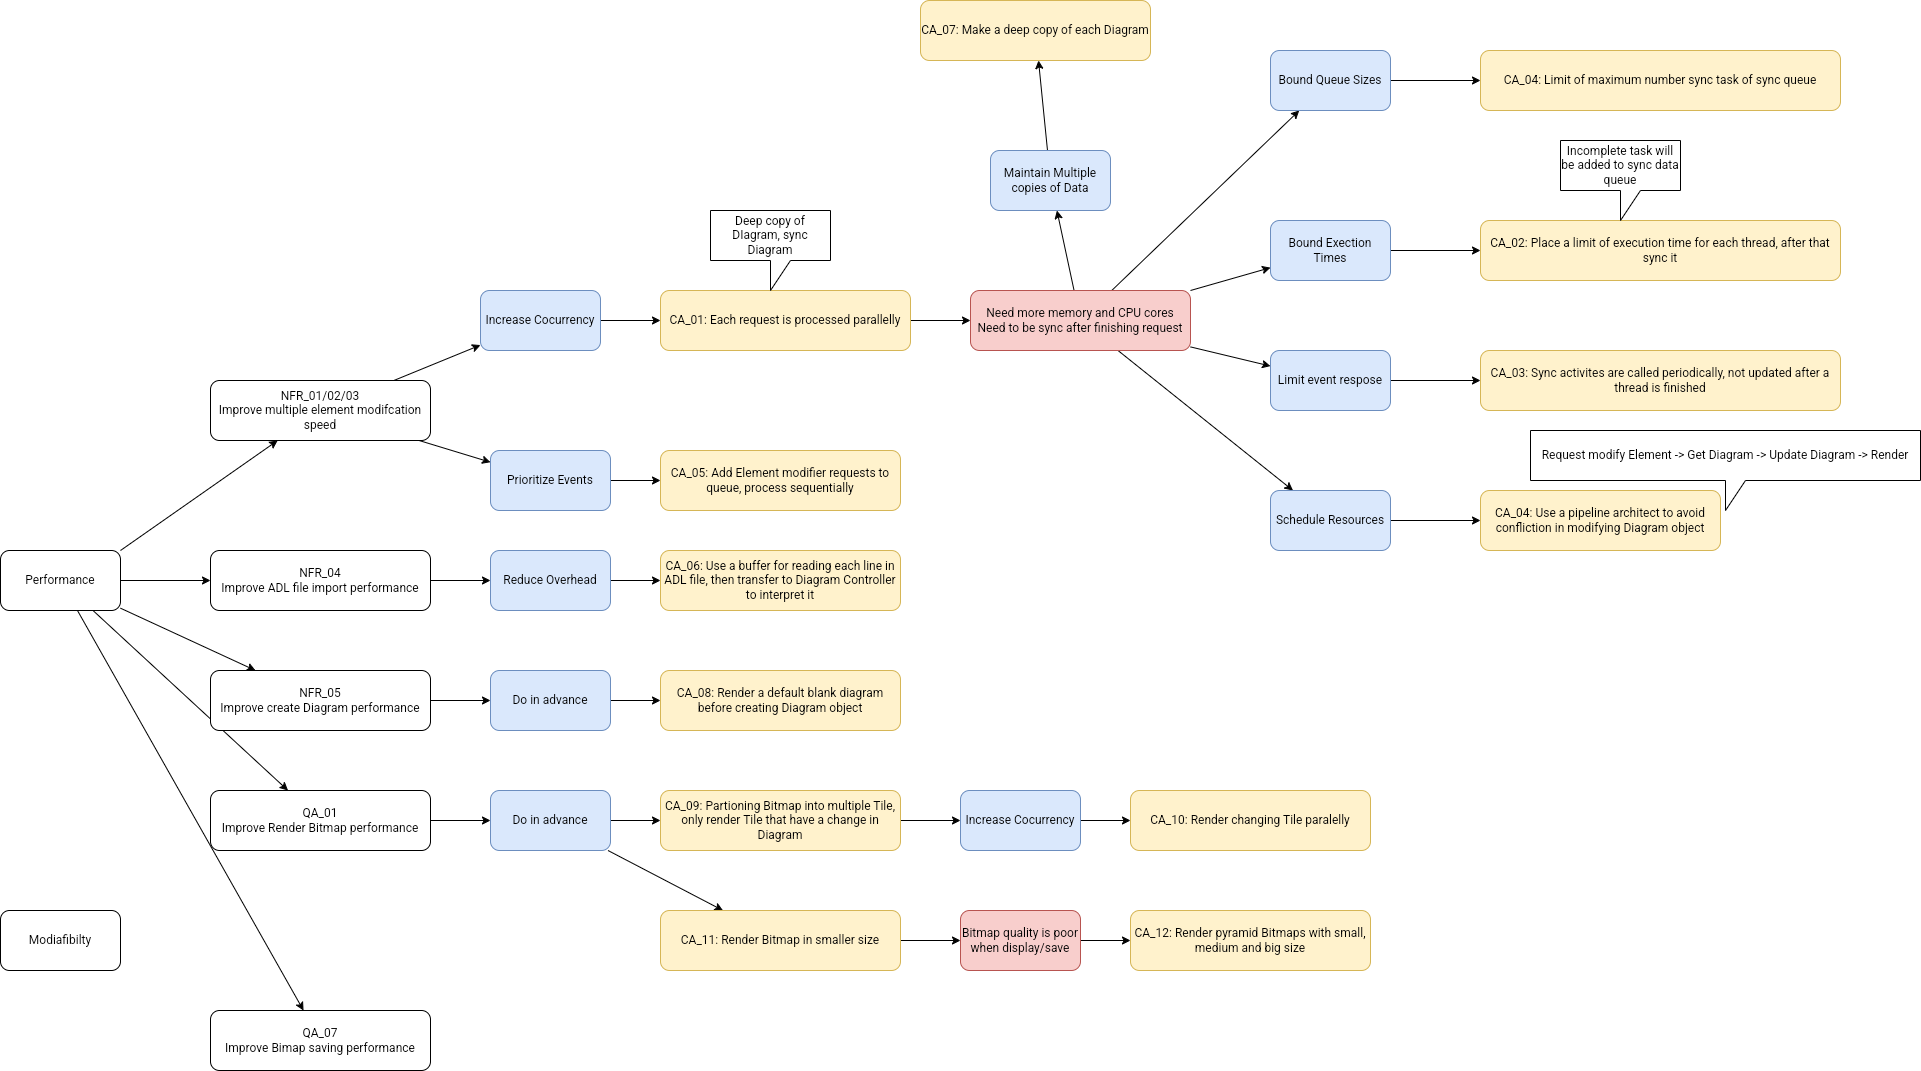

The diagram above was exported from draw.io. Its source (the exported page's mxGraphModel, read from the mxfile embedded in the PNG):
<mxGraphModel dx="1394" dy="1847" grid="1" gridSize="10" guides="1" tooltips="1" connect="1" arrows="1" fold="1" page="1" pageScale="1" pageWidth="850" pageHeight="1100" math="0" shadow="0">
  <root>
    <mxCell id="0" />
    <mxCell id="1" parent="0" />
    <mxCell id="ltX_j8UzbsycqZSEtCKw-4" style="rounded=0;orthogonalLoop=1;jettySize=auto;html=1;exitX=1;exitY=0;exitDx=0;exitDy=0;" parent="1" source="ltX_j8UzbsycqZSEtCKw-1" target="ltX_j8UzbsycqZSEtCKw-3" edge="1">
      <mxGeometry relative="1" as="geometry" />
    </mxCell>
    <mxCell id="LtWUFM_uZuIjQTywFVsO-6" style="edgeStyle=none;rounded=0;orthogonalLoop=1;jettySize=auto;html=1;" parent="1" source="ltX_j8UzbsycqZSEtCKw-1" target="LtWUFM_uZuIjQTywFVsO-5" edge="1">
      <mxGeometry relative="1" as="geometry" />
    </mxCell>
    <mxCell id="LtWUFM_uZuIjQTywFVsO-22" style="edgeStyle=none;rounded=0;orthogonalLoop=1;jettySize=auto;html=1;" parent="1" source="ltX_j8UzbsycqZSEtCKw-1" target="LtWUFM_uZuIjQTywFVsO-11" edge="1">
      <mxGeometry relative="1" as="geometry" />
    </mxCell>
    <mxCell id="8rvLfvox_qGfJ6n8iOfz-2" style="rounded=0;orthogonalLoop=1;jettySize=auto;html=1;" edge="1" parent="1" source="ltX_j8UzbsycqZSEtCKw-1" target="8rvLfvox_qGfJ6n8iOfz-1">
      <mxGeometry relative="1" as="geometry" />
    </mxCell>
    <mxCell id="ltX_j8UzbsycqZSEtCKw-1" value="Performance" style="rounded=1;whiteSpace=wrap;html=1;" parent="1" vertex="1">
      <mxGeometry x="80" y="40" width="120" height="60" as="geometry" />
    </mxCell>
    <mxCell id="LtWUFM_uZuIjQTywFVsO-33" style="edgeStyle=none;rounded=0;orthogonalLoop=1;jettySize=auto;html=1;" parent="1" source="ltX_j8UzbsycqZSEtCKw-1" target="LtWUFM_uZuIjQTywFVsO-23" edge="1">
      <mxGeometry relative="1" as="geometry" />
    </mxCell>
    <mxCell id="ltX_j8UzbsycqZSEtCKw-2" value="Modiafibilty" style="rounded=1;whiteSpace=wrap;html=1;" parent="1" vertex="1">
      <mxGeometry x="80" y="400" width="120" height="60" as="geometry" />
    </mxCell>
    <mxCell id="ltX_j8UzbsycqZSEtCKw-7" style="rounded=0;orthogonalLoop=1;jettySize=auto;html=1;" parent="1" source="ltX_j8UzbsycqZSEtCKw-3" target="ltX_j8UzbsycqZSEtCKw-5" edge="1">
      <mxGeometry relative="1" as="geometry" />
    </mxCell>
    <mxCell id="LtWUFM_uZuIjQTywFVsO-2" style="rounded=0;orthogonalLoop=1;jettySize=auto;html=1;" parent="1" source="ltX_j8UzbsycqZSEtCKw-3" target="LtWUFM_uZuIjQTywFVsO-1" edge="1">
      <mxGeometry relative="1" as="geometry" />
    </mxCell>
    <mxCell id="ltX_j8UzbsycqZSEtCKw-3" value="NFR_01/02/03&lt;br&gt;Improve multiple element modifcation speed" style="rounded=1;whiteSpace=wrap;html=1;" parent="1" vertex="1">
      <mxGeometry x="290" y="-130" width="220" height="60" as="geometry" />
    </mxCell>
    <mxCell id="ltX_j8UzbsycqZSEtCKw-8" style="edgeStyle=orthogonalEdgeStyle;rounded=0;orthogonalLoop=1;jettySize=auto;html=1;" parent="1" source="ltX_j8UzbsycqZSEtCKw-5" target="ltX_j8UzbsycqZSEtCKw-6" edge="1">
      <mxGeometry relative="1" as="geometry" />
    </mxCell>
    <mxCell id="ltX_j8UzbsycqZSEtCKw-5" value="Increase Cocurrency" style="rounded=1;whiteSpace=wrap;html=1;fillColor=#dae8fc;strokeColor=#6c8ebf;" parent="1" vertex="1">
      <mxGeometry x="560" y="-220" width="120" height="60" as="geometry" />
    </mxCell>
    <mxCell id="ltX_j8UzbsycqZSEtCKw-10" style="edgeStyle=orthogonalEdgeStyle;rounded=0;orthogonalLoop=1;jettySize=auto;html=1;" parent="1" source="ltX_j8UzbsycqZSEtCKw-6" target="ltX_j8UzbsycqZSEtCKw-9" edge="1">
      <mxGeometry relative="1" as="geometry" />
    </mxCell>
    <mxCell id="ltX_j8UzbsycqZSEtCKw-6" value="CA_01: Each request is processed parallelly" style="rounded=1;whiteSpace=wrap;html=1;fillColor=#fff2cc;strokeColor=#d6b656;" parent="1" vertex="1">
      <mxGeometry x="740" y="-220" width="250" height="60" as="geometry" />
    </mxCell>
    <mxCell id="ltX_j8UzbsycqZSEtCKw-14" style="rounded=0;orthogonalLoop=1;jettySize=auto;html=1;exitX=1;exitY=0;exitDx=0;exitDy=0;" parent="1" source="ltX_j8UzbsycqZSEtCKw-9" target="ltX_j8UzbsycqZSEtCKw-11" edge="1">
      <mxGeometry relative="1" as="geometry" />
    </mxCell>
    <mxCell id="ltX_j8UzbsycqZSEtCKw-15" style="rounded=0;orthogonalLoop=1;jettySize=auto;html=1;" parent="1" source="ltX_j8UzbsycqZSEtCKw-9" target="ltX_j8UzbsycqZSEtCKw-13" edge="1">
      <mxGeometry relative="1" as="geometry" />
    </mxCell>
    <mxCell id="ltX_j8UzbsycqZSEtCKw-22" style="edgeStyle=none;rounded=0;orthogonalLoop=1;jettySize=auto;html=1;" parent="1" source="ltX_j8UzbsycqZSEtCKw-9" target="ltX_j8UzbsycqZSEtCKw-21" edge="1">
      <mxGeometry relative="1" as="geometry" />
    </mxCell>
    <mxCell id="ltX_j8UzbsycqZSEtCKw-26" style="edgeStyle=none;rounded=0;orthogonalLoop=1;jettySize=auto;html=1;" parent="1" source="ltX_j8UzbsycqZSEtCKw-9" target="ltX_j8UzbsycqZSEtCKw-25" edge="1">
      <mxGeometry relative="1" as="geometry" />
    </mxCell>
    <mxCell id="LtWUFM_uZuIjQTywFVsO-16" value="" style="edgeStyle=none;rounded=0;orthogonalLoop=1;jettySize=auto;html=1;" parent="1" source="ltX_j8UzbsycqZSEtCKw-9" target="LtWUFM_uZuIjQTywFVsO-14" edge="1">
      <mxGeometry relative="1" as="geometry" />
    </mxCell>
    <mxCell id="ltX_j8UzbsycqZSEtCKw-9" value="Need more memory and CPU cores&lt;br&gt;Need to be sync after finishing request" style="rounded=1;whiteSpace=wrap;html=1;fillColor=#f8cecc;strokeColor=#b85450;" parent="1" vertex="1">
      <mxGeometry x="1050" y="-220" width="220" height="60" as="geometry" />
    </mxCell>
    <mxCell id="ltX_j8UzbsycqZSEtCKw-18" style="edgeStyle=none;rounded=0;orthogonalLoop=1;jettySize=auto;html=1;entryX=0;entryY=0.5;entryDx=0;entryDy=0;" parent="1" source="ltX_j8UzbsycqZSEtCKw-11" target="ltX_j8UzbsycqZSEtCKw-16" edge="1">
      <mxGeometry relative="1" as="geometry" />
    </mxCell>
    <mxCell id="ltX_j8UzbsycqZSEtCKw-11" value="Bound Exection Times" style="rounded=1;whiteSpace=wrap;html=1;fillColor=#dae8fc;strokeColor=#6c8ebf;" parent="1" vertex="1">
      <mxGeometry x="1350" y="-290" width="120" height="60" as="geometry" />
    </mxCell>
    <mxCell id="ltX_j8UzbsycqZSEtCKw-12" value="Deep copy of DIagram, sync Diagram" style="shape=callout;whiteSpace=wrap;html=1;perimeter=calloutPerimeter;" parent="1" vertex="1">
      <mxGeometry x="790" y="-300" width="120" height="80" as="geometry" />
    </mxCell>
    <mxCell id="ltX_j8UzbsycqZSEtCKw-20" style="edgeStyle=none;rounded=0;orthogonalLoop=1;jettySize=auto;html=1;" parent="1" source="ltX_j8UzbsycqZSEtCKw-13" target="ltX_j8UzbsycqZSEtCKw-19" edge="1">
      <mxGeometry relative="1" as="geometry" />
    </mxCell>
    <mxCell id="ltX_j8UzbsycqZSEtCKw-13" value="Limit event respose" style="rounded=1;whiteSpace=wrap;html=1;fillColor=#dae8fc;strokeColor=#6c8ebf;" parent="1" vertex="1">
      <mxGeometry x="1350" y="-160" width="120" height="60" as="geometry" />
    </mxCell>
    <mxCell id="ltX_j8UzbsycqZSEtCKw-16" value="CA_02: Place a limit of execution time for each thread, after that sync it" style="rounded=1;whiteSpace=wrap;html=1;fillColor=#fff2cc;strokeColor=#d6b656;" parent="1" vertex="1">
      <mxGeometry x="1560" y="-290" width="360" height="60" as="geometry" />
    </mxCell>
    <mxCell id="ltX_j8UzbsycqZSEtCKw-17" value="Incomplete task will be added to sync data queue" style="shape=callout;whiteSpace=wrap;html=1;perimeter=calloutPerimeter;" parent="1" vertex="1">
      <mxGeometry x="1640" y="-370" width="120" height="80" as="geometry" />
    </mxCell>
    <mxCell id="ltX_j8UzbsycqZSEtCKw-19" value="CA_03: Sync activites are called periodically, not updated after a thread is finished" style="rounded=1;whiteSpace=wrap;html=1;fillColor=#fff2cc;strokeColor=#d6b656;" parent="1" vertex="1">
      <mxGeometry x="1560" y="-160" width="360" height="60" as="geometry" />
    </mxCell>
    <mxCell id="ltX_j8UzbsycqZSEtCKw-24" style="edgeStyle=none;rounded=0;orthogonalLoop=1;jettySize=auto;html=1;" parent="1" source="ltX_j8UzbsycqZSEtCKw-21" target="ltX_j8UzbsycqZSEtCKw-23" edge="1">
      <mxGeometry relative="1" as="geometry" />
    </mxCell>
    <mxCell id="ltX_j8UzbsycqZSEtCKw-21" value="Bound Queue Sizes" style="rounded=1;whiteSpace=wrap;html=1;fillColor=#dae8fc;strokeColor=#6c8ebf;" parent="1" vertex="1">
      <mxGeometry x="1350" y="-460" width="120" height="60" as="geometry" />
    </mxCell>
    <mxCell id="ltX_j8UzbsycqZSEtCKw-23" value="CA_04: Limit of maximum number sync task of sync queue" style="rounded=1;whiteSpace=wrap;html=1;fillColor=#fff2cc;strokeColor=#d6b656;" parent="1" vertex="1">
      <mxGeometry x="1560" y="-460" width="360" height="60" as="geometry" />
    </mxCell>
    <mxCell id="ltX_j8UzbsycqZSEtCKw-29" style="edgeStyle=none;rounded=0;orthogonalLoop=1;jettySize=auto;html=1;" parent="1" source="ltX_j8UzbsycqZSEtCKw-25" target="ltX_j8UzbsycqZSEtCKw-27" edge="1">
      <mxGeometry relative="1" as="geometry" />
    </mxCell>
    <mxCell id="ltX_j8UzbsycqZSEtCKw-25" value="Schedule Resources" style="rounded=1;whiteSpace=wrap;html=1;fillColor=#dae8fc;strokeColor=#6c8ebf;" parent="1" vertex="1">
      <mxGeometry x="1350" y="-20" width="120" height="60" as="geometry" />
    </mxCell>
    <mxCell id="ltX_j8UzbsycqZSEtCKw-27" value="CA_04: Use a pipeline architect to avoid confliction in modifying Diagram object" style="rounded=1;whiteSpace=wrap;html=1;fillColor=#fff2cc;strokeColor=#d6b656;" parent="1" vertex="1">
      <mxGeometry x="1560" y="-20" width="240" height="60" as="geometry" />
    </mxCell>
    <mxCell id="ltX_j8UzbsycqZSEtCKw-28" value="Request modify Element -&amp;gt; Get Diagram -&amp;gt; Update Diagram -&amp;gt; Render" style="shape=callout;whiteSpace=wrap;html=1;perimeter=calloutPerimeter;" parent="1" vertex="1">
      <mxGeometry x="1610" y="-80" width="390" height="80" as="geometry" />
    </mxCell>
    <mxCell id="LtWUFM_uZuIjQTywFVsO-4" style="edgeStyle=none;rounded=0;orthogonalLoop=1;jettySize=auto;html=1;" parent="1" source="LtWUFM_uZuIjQTywFVsO-1" target="LtWUFM_uZuIjQTywFVsO-3" edge="1">
      <mxGeometry relative="1" as="geometry" />
    </mxCell>
    <mxCell id="LtWUFM_uZuIjQTywFVsO-1" value="Prioritize Events" style="rounded=1;whiteSpace=wrap;html=1;fillColor=#dae8fc;strokeColor=#6c8ebf;" parent="1" vertex="1">
      <mxGeometry x="570" y="-60" width="120" height="60" as="geometry" />
    </mxCell>
    <mxCell id="LtWUFM_uZuIjQTywFVsO-3" value="CA_05: Add Element modifier requests to queue, process sequentially" style="rounded=1;whiteSpace=wrap;html=1;fillColor=#fff2cc;strokeColor=#d6b656;" parent="1" vertex="1">
      <mxGeometry x="740" y="-60" width="240" height="60" as="geometry" />
    </mxCell>
    <mxCell id="LtWUFM_uZuIjQTywFVsO-8" style="edgeStyle=none;rounded=0;orthogonalLoop=1;jettySize=auto;html=1;" parent="1" source="LtWUFM_uZuIjQTywFVsO-5" target="LtWUFM_uZuIjQTywFVsO-7" edge="1">
      <mxGeometry relative="1" as="geometry" />
    </mxCell>
    <mxCell id="LtWUFM_uZuIjQTywFVsO-5" value="NFR_04&lt;br&gt;Improve ADL file import performance" style="rounded=1;whiteSpace=wrap;html=1;" parent="1" vertex="1">
      <mxGeometry x="290" y="40" width="220" height="60" as="geometry" />
    </mxCell>
    <mxCell id="LtWUFM_uZuIjQTywFVsO-10" style="edgeStyle=none;rounded=0;orthogonalLoop=1;jettySize=auto;html=1;" parent="1" source="LtWUFM_uZuIjQTywFVsO-7" target="LtWUFM_uZuIjQTywFVsO-9" edge="1">
      <mxGeometry relative="1" as="geometry" />
    </mxCell>
    <mxCell id="LtWUFM_uZuIjQTywFVsO-7" value="Reduce Overhead" style="rounded=1;whiteSpace=wrap;html=1;fillColor=#dae8fc;strokeColor=#6c8ebf;" parent="1" vertex="1">
      <mxGeometry x="570" y="40" width="120" height="60" as="geometry" />
    </mxCell>
    <mxCell id="LtWUFM_uZuIjQTywFVsO-9" value="CA_06: Use a buffer for reading each line in ADL file, then transfer to Diagram Controller to interpret it" style="rounded=1;whiteSpace=wrap;html=1;fillColor=#fff2cc;strokeColor=#d6b656;" parent="1" vertex="1">
      <mxGeometry x="740" y="40" width="240" height="60" as="geometry" />
    </mxCell>
    <mxCell id="LtWUFM_uZuIjQTywFVsO-20" value="" style="edgeStyle=none;rounded=0;orthogonalLoop=1;jettySize=auto;html=1;" parent="1" source="LtWUFM_uZuIjQTywFVsO-11" target="LtWUFM_uZuIjQTywFVsO-13" edge="1">
      <mxGeometry relative="1" as="geometry" />
    </mxCell>
    <mxCell id="LtWUFM_uZuIjQTywFVsO-11" value="NFR_05&lt;br&gt;Improve create Diagram performance" style="rounded=1;whiteSpace=wrap;html=1;" parent="1" vertex="1">
      <mxGeometry x="290" y="160" width="220" height="60" as="geometry" />
    </mxCell>
    <mxCell id="LtWUFM_uZuIjQTywFVsO-21" value="" style="edgeStyle=none;rounded=0;orthogonalLoop=1;jettySize=auto;html=1;" parent="1" source="LtWUFM_uZuIjQTywFVsO-13" target="LtWUFM_uZuIjQTywFVsO-19" edge="1">
      <mxGeometry relative="1" as="geometry" />
    </mxCell>
    <mxCell id="LtWUFM_uZuIjQTywFVsO-13" value="Do in advance" style="rounded=1;whiteSpace=wrap;html=1;fillColor=#dae8fc;strokeColor=#6c8ebf;" parent="1" vertex="1">
      <mxGeometry x="570" y="160" width="120" height="60" as="geometry" />
    </mxCell>
    <mxCell id="LtWUFM_uZuIjQTywFVsO-18" style="edgeStyle=none;rounded=0;orthogonalLoop=1;jettySize=auto;html=1;" parent="1" source="LtWUFM_uZuIjQTywFVsO-14" target="LtWUFM_uZuIjQTywFVsO-17" edge="1">
      <mxGeometry relative="1" as="geometry" />
    </mxCell>
    <mxCell id="LtWUFM_uZuIjQTywFVsO-14" value="Maintain Multiple copies of Data" style="rounded=1;whiteSpace=wrap;html=1;fillColor=#dae8fc;strokeColor=#6c8ebf;" parent="1" vertex="1">
      <mxGeometry x="1070" y="-360" width="120" height="60" as="geometry" />
    </mxCell>
    <mxCell id="LtWUFM_uZuIjQTywFVsO-17" value="CA_07: Make a deep copy of each Diagram" style="rounded=1;whiteSpace=wrap;html=1;fillColor=#fff2cc;strokeColor=#d6b656;" parent="1" vertex="1">
      <mxGeometry x="1000" y="-510" width="230" height="60" as="geometry" />
    </mxCell>
    <mxCell id="LtWUFM_uZuIjQTywFVsO-19" value="CA_08: Render a default blank diagram before creating Diagram object" style="rounded=1;whiteSpace=wrap;html=1;fillColor=#fff2cc;strokeColor=#d6b656;" parent="1" vertex="1">
      <mxGeometry x="740" y="160" width="240" height="60" as="geometry" />
    </mxCell>
    <mxCell id="LtWUFM_uZuIjQTywFVsO-26" style="edgeStyle=none;rounded=0;orthogonalLoop=1;jettySize=auto;html=1;" parent="1" source="LtWUFM_uZuIjQTywFVsO-23" target="LtWUFM_uZuIjQTywFVsO-24" edge="1">
      <mxGeometry relative="1" as="geometry" />
    </mxCell>
    <mxCell id="LtWUFM_uZuIjQTywFVsO-23" value="QA_01&lt;br&gt;Improve Render Bitmap performance" style="rounded=1;whiteSpace=wrap;html=1;" parent="1" vertex="1">
      <mxGeometry x="290" y="280" width="220" height="60" as="geometry" />
    </mxCell>
    <mxCell id="LtWUFM_uZuIjQTywFVsO-28" style="edgeStyle=none;rounded=0;orthogonalLoop=1;jettySize=auto;html=1;" parent="1" source="LtWUFM_uZuIjQTywFVsO-24" target="LtWUFM_uZuIjQTywFVsO-27" edge="1">
      <mxGeometry relative="1" as="geometry" />
    </mxCell>
    <mxCell id="LtWUFM_uZuIjQTywFVsO-35" style="edgeStyle=none;rounded=0;orthogonalLoop=1;jettySize=auto;html=1;" parent="1" source="LtWUFM_uZuIjQTywFVsO-24" target="LtWUFM_uZuIjQTywFVsO-34" edge="1">
      <mxGeometry relative="1" as="geometry" />
    </mxCell>
    <mxCell id="LtWUFM_uZuIjQTywFVsO-24" value="Do in advance" style="rounded=1;whiteSpace=wrap;html=1;fillColor=#dae8fc;strokeColor=#6c8ebf;" parent="1" vertex="1">
      <mxGeometry x="570" y="280" width="120" height="60" as="geometry" />
    </mxCell>
    <mxCell id="LtWUFM_uZuIjQTywFVsO-30" style="edgeStyle=none;rounded=0;orthogonalLoop=1;jettySize=auto;html=1;" parent="1" source="LtWUFM_uZuIjQTywFVsO-27" target="LtWUFM_uZuIjQTywFVsO-29" edge="1">
      <mxGeometry relative="1" as="geometry" />
    </mxCell>
    <mxCell id="LtWUFM_uZuIjQTywFVsO-27" value="CA_09: Partioning Bitmap into multiple Tile, only render Tile that have a change in Diagram" style="rounded=1;whiteSpace=wrap;html=1;fillColor=#fff2cc;strokeColor=#d6b656;" parent="1" vertex="1">
      <mxGeometry x="740" y="280" width="240" height="60" as="geometry" />
    </mxCell>
    <mxCell id="LtWUFM_uZuIjQTywFVsO-32" style="edgeStyle=none;rounded=0;orthogonalLoop=1;jettySize=auto;html=1;" parent="1" source="LtWUFM_uZuIjQTywFVsO-29" target="LtWUFM_uZuIjQTywFVsO-31" edge="1">
      <mxGeometry relative="1" as="geometry" />
    </mxCell>
    <mxCell id="LtWUFM_uZuIjQTywFVsO-29" value="Increase Cocurrency" style="rounded=1;whiteSpace=wrap;html=1;fillColor=#dae8fc;strokeColor=#6c8ebf;" parent="1" vertex="1">
      <mxGeometry x="1040" y="280" width="120" height="60" as="geometry" />
    </mxCell>
    <mxCell id="LtWUFM_uZuIjQTywFVsO-31" value="CA_10: Render changing Tile paralelly" style="rounded=1;whiteSpace=wrap;html=1;fillColor=#fff2cc;strokeColor=#d6b656;" parent="1" vertex="1">
      <mxGeometry x="1210" y="280" width="240" height="60" as="geometry" />
    </mxCell>
    <mxCell id="LtWUFM_uZuIjQTywFVsO-37" style="edgeStyle=none;rounded=0;orthogonalLoop=1;jettySize=auto;html=1;" parent="1" source="LtWUFM_uZuIjQTywFVsO-34" target="LtWUFM_uZuIjQTywFVsO-36" edge="1">
      <mxGeometry relative="1" as="geometry" />
    </mxCell>
    <mxCell id="LtWUFM_uZuIjQTywFVsO-34" value="CA_11: Render Bitmap in smaller size" style="rounded=1;whiteSpace=wrap;html=1;fillColor=#fff2cc;strokeColor=#d6b656;" parent="1" vertex="1">
      <mxGeometry x="740" y="400" width="240" height="60" as="geometry" />
    </mxCell>
    <mxCell id="LtWUFM_uZuIjQTywFVsO-39" style="edgeStyle=none;rounded=0;orthogonalLoop=1;jettySize=auto;html=1;" parent="1" source="LtWUFM_uZuIjQTywFVsO-36" target="LtWUFM_uZuIjQTywFVsO-38" edge="1">
      <mxGeometry relative="1" as="geometry" />
    </mxCell>
    <mxCell id="LtWUFM_uZuIjQTywFVsO-36" value="Bitmap quality is poor when display/save" style="rounded=1;whiteSpace=wrap;html=1;fillColor=#f8cecc;strokeColor=#b85450;" parent="1" vertex="1">
      <mxGeometry x="1040" y="400" width="120" height="60" as="geometry" />
    </mxCell>
    <mxCell id="LtWUFM_uZuIjQTywFVsO-38" value="CA_12: Render pyramid Bitmaps with small, medium and big size" style="rounded=1;whiteSpace=wrap;html=1;fillColor=#fff2cc;strokeColor=#d6b656;" parent="1" vertex="1">
      <mxGeometry x="1210" y="400" width="240" height="60" as="geometry" />
    </mxCell>
    <mxCell id="8rvLfvox_qGfJ6n8iOfz-1" value="QA_07&lt;br&gt;Improve Bimap saving performance" style="rounded=1;whiteSpace=wrap;html=1;" vertex="1" parent="1">
      <mxGeometry x="290" y="500" width="220" height="60" as="geometry" />
    </mxCell>
  </root>
</mxGraphModel>